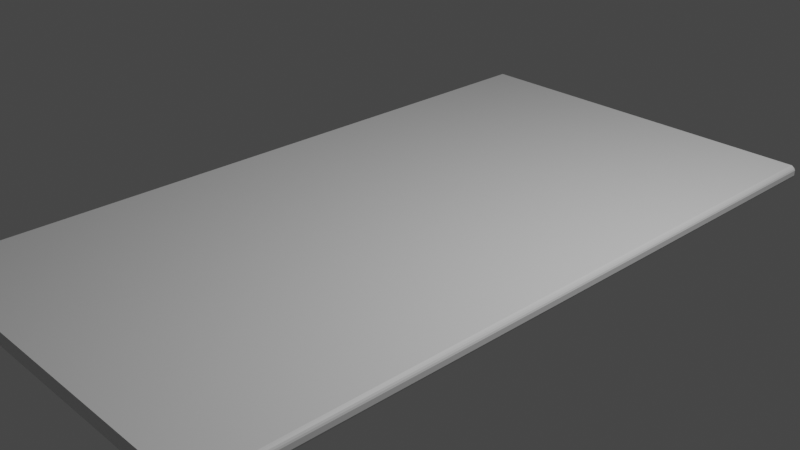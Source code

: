 # Source: 3d_room.blend  (saved by Blender 3.0.42; exported with 4.5.12 LTS)
import bpy
from mathutils import Matrix  # noqa: F401  (used for matrix-valued properties, if any)

bpy.ops.wm.read_factory_settings(use_empty=True)
scene = bpy.context.scene
scene.name = 'Scene'

# ---- collections
col_collection = bpy.data.collections.new('Collection'); scene.collection.children.link(col_collection)

# ---- materials (node trees are filled in below, after node groups)
mat_material = bpy.data.materials.new('Material')
mat_material.alpha_threshold = 0.0
mat_material.use_transparent_shadow = False
mat_material.line_color = (0.0, 0.0, 0.0, 1.0)

# ---- material node trees
mat_material.use_nodes = True; mat_material.node_tree.nodes.clear()
_N = mat_material.node_tree.nodes; _L = mat_material.node_tree.links
n0 = _N.new('ShaderNodeOutputMaterial'); n0.name = 'Material Output'; n0.location = (300, 300)
n1 = _N.new('ShaderNodeBsdfPrincipled'); n1.name = 'Principled BSDF'; n1.location = (10, 300)
n1.distribution = 'GGX'
n1.subsurface_method = 'RANDOM_WALK_SKIN'
n1.inputs[2].default_value = 0.4
n1.inputs[3].default_value = 1.45
n1.inputs[27].default_value = (0.0, 0.0, 0.0, 1.0)
n1.inputs[28].default_value = 1.0
_L.new(n1.outputs[0], n0.inputs[0])
n0.is_active_output = True

# ---- world
world_world = bpy.data.worlds.new('World'); scene.world = world_world
world_world.use_nodes = True; world_world.node_tree.nodes.clear()
_N = world_world.node_tree.nodes; _L = world_world.node_tree.links
n0 = _N.new('ShaderNodeOutputWorld'); n0.name = 'World Output'; n0.location = (300, 300)
n1 = _N.new('ShaderNodeBackground'); n1.name = 'Background'; n1.location = (10, 300)
n1.inputs[0].default_value = (0.05088, 0.05088, 0.05088, 1.0)
_L.new(n1.outputs[0], n0.inputs[0])
n0.is_active_output = True
world_world.color = (0.05088, 0.05088, 0.05088)
world_world.use_sun_shadow = False
world_world.sun_shadow_jitter_overblur = 0.0

# ---- cameras
cam_camera = bpy.data.cameras.new('Camera')
cam_camera.clip_end = 100.0
cam_camera.ortho_scale = 7.314

# ---- lights
light_light = bpy.data.lights.new('Light', 'POINT')
light_light.transmission_factor = 0.0
light_light.energy = 1000.0
light_light.shadow_soft_size = 0.1
light_light.shadow_maximum_resolution = 0.006
light_light.use_absolute_resolution = True

# ---- meshes
me_cube = bpy.data.meshes.new('Cube')
me_cube.from_pydata([(-2.163, 3.965, 0.07864), (-2.163, 3.965, -0.07864), (-2.163, -3.965, 0.07864), (-2.163, -3.965, -0.07864), (2.113, 3.965, 0.07864), (2.163, 3.965, 0.02864), (2.13, 3.965, 0.07147), (2.144, 3.965, 0.05985), (2.156, 3.965, 0.04558), (2.163, -3.965, 0.02864), (2.113, -3.965, 0.07864), (2.156, -3.965, 0.04558), (2.144, -3.965, 0.05985), (2.13, -3.965, 0.07147), (2.163, 3.965, -0.02864), (2.113, 3.965, -0.07864), (2.156, 3.965, -0.04558), (2.144, 3.965, -0.05985), (2.13, 3.965, -0.07147), (2.113, -3.965, -0.07864), (2.163, -3.965, -0.02864), (2.13, -3.965, -0.07147), (2.144, -3.965, -0.05985), (2.156, -3.965, -0.04558)], [], [(3, 2, 0, 1), (14, 5, 9, 20), (4, 0, 2, 10), (19, 21, 22, 23, 20, 9, 11, 12, 13, 10, 2, 3), (4, 10, 13, 6), (6, 13, 12, 7), (7, 12, 11, 8), (8, 11, 9, 5), (1, 15, 19, 3), (19, 15, 18, 21), (21, 18, 17, 22), (22, 17, 16, 23), (23, 16, 14, 20), (1, 0, 4, 6, 7, 8, 5, 14, 16, 17, 18, 15)])
_uv = me_cube.uv_layers.new(name='UVMap')
_uv.uv.foreach_set('vector', [0.375, 0.0, 0.625, 0.0, 0.625, 0.25, 0.375, 0.25, 0.4545, 0.5, 0.5455, 0.5, 0.5455, 0.75, 0.4545, 0.75, 0.6279, 0.5, 0.875, 0.5, 0.875, 0.75, 0.6279, 0.75, 0.375, 0.7529, 0.3864, 0.7519, 0.4049, 0.7511, 0.4275, 0.7504, 0.4545, 0.75, 0.5455, 0.75, 0.5725, 0.7504, 0.5951, 0.7511, 0.6136, 0.7519, 0.625, 0.7529, 0.625, 1.0, 0.375, 1.0, 0.6279, 0.5, 0.6279, 0.75, 0.6269, 0.75, 0.6269, 0.5, 0.6269, 0.5, 0.6269, 0.75, 0.625, 0.75, 0.625, 0.5, 0.625, 0.5, 0.625, 0.75, 0.5725, 0.75, 0.5725, 0.5, 0.5725, 0.5, 0.5725, 0.75, 0.5455, 0.75, 0.5455, 0.5, 0.125, 0.5, 0.3721, 0.5, 0.3721, 0.75, 0.125, 0.75, 0.3721, 0.75, 0.3721, 0.5, 0.3731, 0.5, 0.3731, 0.75, 0.3731, 0.75, 0.3731, 0.5, 0.375, 0.5, 0.375, 0.75, 0.375, 0.75, 0.375, 0.5, 0.4275, 0.5, 0.4275, 0.75, 0.4275, 0.75, 0.4275, 0.5, 0.4545, 0.5, 0.4545, 0.75, 0.375, 0.25, 0.625, 0.25, 0.625, 0.4971, 0.6136, 0.4981, 0.5951, 0.4989, 0.5725, 0.4996, 0.5455, 0.5, 0.4545, 0.5, 0.4275, 0.4996, 0.4049, 0.4989, 0.3864, 0.4981, 0.375, 0.4971])
me_cube.materials.append(mat_material)
me_cube.use_remesh_preserve_volume = False
me_cube.use_remesh_preserve_attributes = False
me_cube.use_mirror_vertex_groups = False
me_cube.update()

# ---- objects
ob_cube = bpy.data.objects.new('Cube', me_cube)
ob_light = bpy.data.objects.new('Light', light_light)
ob_camera = bpy.data.objects.new('Camera', cam_camera)

# ---- transforms, parenting, visibility, modifiers, constraints
ob_cube.location = (0.0, 0.0, 0.0)
ob_cube.lock_rotations_4d = False
ob_cube.empty_display_type = 'ARROWS'
ob_cube.lineart.crease_threshold = 0.0
ob_light.location = (4.076, 1.005, 5.904)
ob_light.rotation_euler = (0.6503, 0.05522, 1.866)
ob_light.lock_rotations_4d = False
ob_light.empty_display_type = 'ARROWS'
ob_light.color = (0.0, 0.0, 0.0, 0.0)
ob_light.lineart.crease_threshold = 0.0
ob_camera.location = (7.359, -6.926, 4.958)
ob_camera.rotation_euler = (1.109, 0.0, 0.8149)
ob_camera.lock_rotations_4d = False
ob_camera.empty_display_type = 'ARROWS'
ob_camera.color = (0.0, 0.0, 0.0, 0.0)
ob_camera.display_type = 'WIRE'
ob_camera.lineart.crease_threshold = 0.0

# ---- collection membership
col_collection.objects.link(ob_cube)
col_collection.objects.link(ob_light)
col_collection.objects.link(ob_camera)

# ---- scene / render settings (as saved in the file)
scene.camera = ob_camera
scene.frame_start = 1; scene.frame_end = 250; scene.frame_set(1)
scene.render.engine = 'BLENDER_EEVEE_NEXT'
scene.cycles.sampling_pattern = 'TABULATED_SOBOL'
scene.cycles.use_light_tree = False
scene.view_settings.view_transform = 'Filmic'
bpy.context.view_layer.update()
